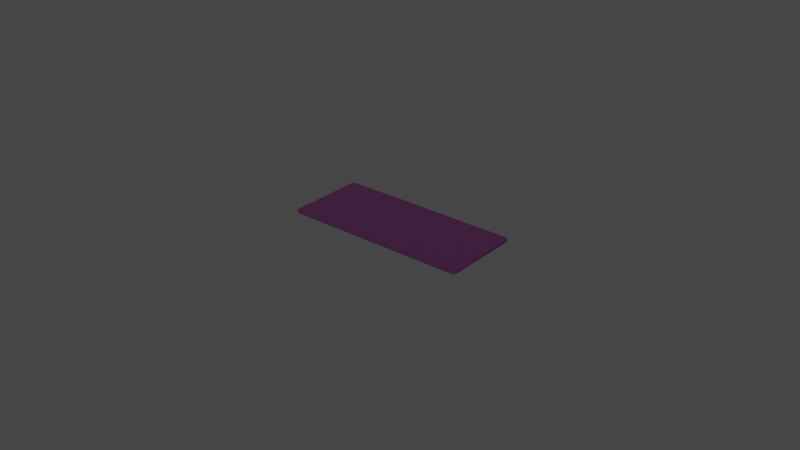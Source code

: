 # Source: LOLIN_ESP32_S3.blend  (saved by Blender 3.3.6; exported with 4.5.12 LTS)
import bpy
from mathutils import Matrix  # noqa: F401  (used for matrix-valued properties, if any)

bpy.ops.wm.read_factory_settings(use_empty=True)
scene = bpy.context.scene
scene.name = 'Scene'

# ---- collections
col_lolin_esp32_s3 = bpy.data.collections.new('lolin esp32 s3'); scene.collection.children.link(col_lolin_esp32_s3)
col_esp32_s3_chip = bpy.data.collections.new('esp32 s3 chip')  # instanced only; not linked into the scene

# ---- materials (node trees are filled in below, after node groups)
mat_lolin_s3_base_pcb = bpy.data.materials.new('lolin s3 base pcb')
mat_lolin_s3_base_pcb.use_transparent_shadow = False

# ---- material node trees
mat_lolin_s3_base_pcb.use_nodes = True; mat_lolin_s3_base_pcb.node_tree.nodes.clear()
_N = mat_lolin_s3_base_pcb.node_tree.nodes; _L = mat_lolin_s3_base_pcb.node_tree.links
n0 = _N.new('ShaderNodeBsdfPrincipled'); n0.name = 'Principled BSDF'; n0.location = (10, 300)
n0.distribution = 'GGX'
n0.subsurface_method = 'RANDOM_WALK_SKIN'
n0.inputs[0].default_value = (0.1586, 0.04155, 0.1519, 1.0)
n0.inputs[1].default_value = 0.65
n0.inputs[2].default_value = 0.18
n0.inputs[3].default_value = 1.45
n0.inputs[13].default_value = 0.23
n0.inputs[27].default_value = (0.0, 0.0, 0.0, 1.0)
n0.inputs[28].default_value = 1.0
n1 = _N.new('ShaderNodeOutputMaterial'); n1.name = 'Material Output'; n1.location = (300, 300)
_L.new(n0.outputs[0], n1.inputs[0])
n1.is_active_output = True

# ---- world
world_world = bpy.data.worlds.new('World'); scene.world = world_world
world_world.use_nodes = True; world_world.node_tree.nodes.clear()
_N = world_world.node_tree.nodes; _L = world_world.node_tree.links
n0 = _N.new('ShaderNodeOutputWorld'); n0.name = 'World Output'; n0.location = (300, 300)
n1 = _N.new('ShaderNodeBackground'); n1.name = 'Background'; n1.location = (10, 300)
n1.inputs[0].default_value = (0.05088, 0.05088, 0.05088, 1.0)
_L.new(n1.outputs[0], n0.inputs[0])
n0.is_active_output = True
world_world.color = (0.05088, 0.05088, 0.05088)
world_world.use_sun_shadow = False
world_world.sun_shadow_jitter_overblur = 0.0

# ---- meshes
me_vert = bpy.data.meshes.new('Vert')
me_vert.from_pydata([(0.0288, 0.0127, 0.0), (0.0296, 0.0119, 0.0), (0.02911, 0.01264, 0.0), (0.02937, 0.01247, 0.0), (0.02954, 0.01221, 0.0), (0.0296, -0.0119, 0.0), (0.0288, -0.0127, 0.0), (0.02954, -0.01221, 0.0), (0.02937, -0.01247, 0.0), (0.02911, -0.01264, 0.0), (-0.0296, 0.0119, 0.0), (-0.0288, 0.0127, 0.0), (-0.02954, 0.01221, 0.0), (-0.02937, 0.01247, 0.0), (-0.02911, 0.01264, 0.0), (-0.0288, -0.0127, 0.0), (-0.0296, -0.0119, 0.0), (-0.02911, -0.01264, 0.0), (-0.02937, -0.01247, 0.0), (-0.02954, -0.01221, 0.0), (0.0296, 0.0119, 0.001), (0.0288, 0.0127, 0.001), (0.02954, 0.01221, 0.001), (0.02937, 0.01247, 0.001), (0.02911, 0.01264, 0.001), (0.0288, -0.0127, 0.001), (0.0296, -0.0119, 0.001), (0.02911, -0.01264, 0.001), (0.02937, -0.01247, 0.001), (0.02954, -0.01221, 0.001), (-0.0288, 0.0127, 0.001), (-0.0296, 0.0119, 0.001), (-0.02911, 0.01264, 0.001), (-0.02937, 0.01247, 0.001), (-0.02954, 0.01221, 0.001), (-0.0296, -0.0119, 0.001), (-0.0288, -0.0127, 0.001), (-0.02954, -0.01221, 0.001), (-0.02937, -0.01247, 0.001), (-0.02911, -0.01264, 0.001)], [], [(11, 30, 21, 0), (16, 35, 31, 10), (0, 2, 3, 4, 1, 5, 7, 8, 9, 6, 15, 17, 18, 19, 16, 10, 12, 13, 14, 11), (6, 25, 36, 15), (20, 22, 23, 24, 21, 30, 32, 33, 34, 31, 35, 37, 38, 39, 36, 25, 27, 28, 29, 26), (15, 36, 39, 17), (17, 39, 38, 18), (18, 38, 37, 19), (19, 37, 35, 16), (25, 6, 9, 27), (27, 9, 8, 28), (28, 8, 7, 29), (29, 7, 5, 26), (20, 1, 4, 22), (22, 4, 3, 23), (23, 3, 2, 24), (24, 2, 0, 21), (30, 11, 14, 32), (32, 14, 13, 33), (33, 13, 12, 34), (34, 12, 10, 31), (1, 20, 26, 5)])
me_vert.materials.append(mat_lolin_s3_base_pcb)
me_vert.update()

# ---- objects
ob_base_pcb = bpy.data.objects.new('base pcb', me_vert)
ob_esp32_s3_chip = bpy.data.objects.new('esp32 s3 chip', None)

# ---- transforms, parenting, visibility, modifiers, constraints
ob_base_pcb.location = (0.0, 0.0, 0.0)
ob_esp32_s3_chip.location = (-0.0098, 0.0, 0.001)
ob_esp32_s3_chip.rotation_euler = (0.0, -0.0, 1.571)
ob_esp32_s3_chip.instance_type = 'COLLECTION'
ob_esp32_s3_chip.instance_collection = col_esp32_s3_chip

# ---- collection membership
col_lolin_esp32_s3.objects.link(ob_base_pcb)
col_lolin_esp32_s3.objects.link(ob_esp32_s3_chip)

# ---- scene / render settings (as saved in the file)
scene.frame_start = 1; scene.frame_end = 250; scene.frame_set(0)
scene.render.engine = 'BLENDER_EEVEE_NEXT'
scene.cycles.sampling_pattern = 'TABULATED_SOBOL'
scene.cycles.use_light_tree = False
scene.view_settings.view_transform = 'Filmic'
bpy.context.view_layer.update()

# ---- added for rendering (the .blend has no active camera and no usable light): camera, sun
cam_auto = bpy.data.cameras.new('AutoCamera')
cam_auto.lens = 50.0
cam_auto.sensor_width = 36.0
cam_auto.clip_end = 1000.0
ob_auto_camera = bpy.data.objects.new('AutoCamera', cam_auto)
scene.collection.objects.link(ob_auto_camera)
ob_auto_camera.location = (0.185045, -0.222054, 0.148536)
ob_auto_camera.rotation_euler = (1.09748, -7.21219e-08, 0.694738)
scene.camera = ob_auto_camera
light_auto_sun = bpy.data.lights.new('AutoSun', 'SUN')
light_auto_sun.energy = 3.0
light_auto_sun.angle = 0.0523599
ob_auto_sun = bpy.data.objects.new('AutoSun', light_auto_sun)
scene.collection.objects.link(ob_auto_sun)
ob_auto_sun.rotation_euler = (0.872665, 0.174533, 0.523599)
bpy.context.view_layer.update()
